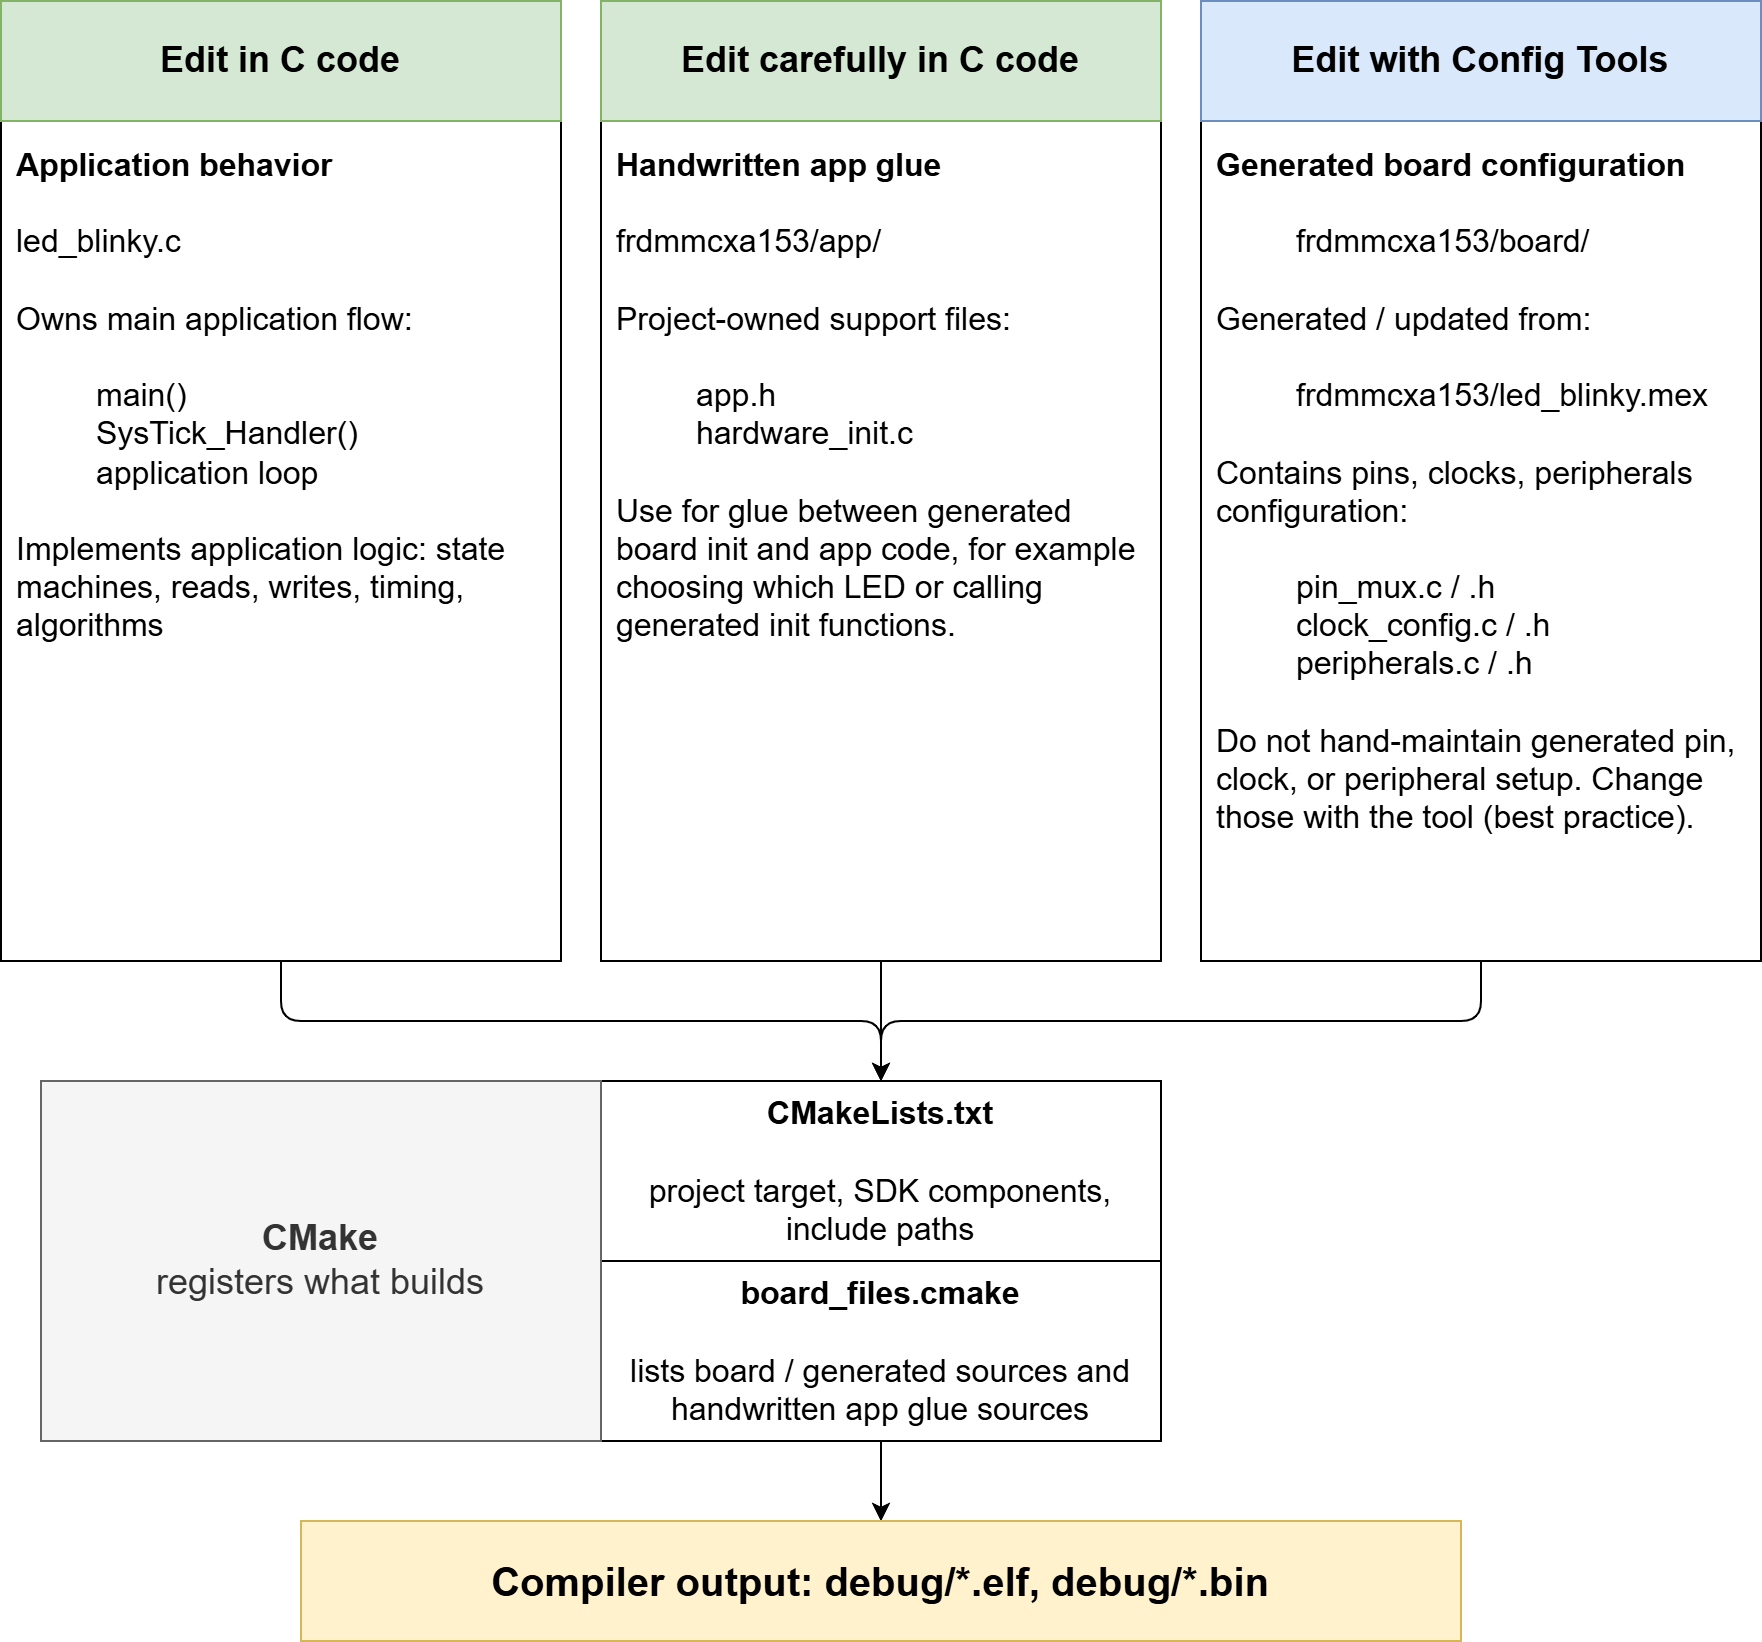

The diagram above was exported from draw.io. Its source (the exported page's mxGraphModel, read from the mxfile embedded in the PNG):
<mxGraphModel dx="1212" dy="736" grid="1" gridSize="10" guides="1" tooltips="1" connect="1" arrows="1" fold="1" page="1" pageScale="1" pageWidth="850" pageHeight="1100" math="0" shadow="0">
  <root>
    <mxCell id="0" />
    <mxCell id="1" parent="0" />
    <mxCell id="naxlYUARj1-DRg2QuKVo-17" edge="1" parent="1" source="naxlYUARj1-DRg2QuKVo-1" style="rounded=1;orthogonalLoop=1;jettySize=auto;html=1;exitX=0.5;exitY=1;exitDx=0;exitDy=0;entryX=0.5;entryY=0;entryDx=0;entryDy=0;edgeStyle=orthogonalEdgeStyle;" target="naxlYUARj1-DRg2QuKVo-9">
      <mxGeometry relative="1" as="geometry" />
    </mxCell>
    <mxCell id="naxlYUARj1-DRg2QuKVo-1" parent="1" style="rounded=0;whiteSpace=wrap;html=1;align=left;spacingTop=6;spacingLeft=6;spacingRight=6;spacingBottom=6;fontSize=16;verticalAlign=top;" value="&lt;b&gt;Application behavior&lt;/b&gt;&lt;div&gt;&lt;br&gt;&lt;/div&gt;&lt;div&gt;led_blinky.c&lt;/div&gt;&lt;div&gt;&lt;br&gt;&lt;/div&gt;&lt;div&gt;Owns main application flow:&lt;/div&gt;&lt;div&gt;&lt;br&gt;&lt;/div&gt;&lt;blockquote style=&quot;margin: 0 0 0 40px; border: none; padding: 0px;&quot;&gt;&lt;div&gt;main()&lt;/div&gt;&lt;div&gt;SysTick_Handler()&lt;/div&gt;&lt;div&gt;application loop&lt;/div&gt;&lt;/blockquote&gt;&lt;div&gt;&lt;br&gt;&lt;/div&gt;&lt;div&gt;Implements application logic: state machines, reads, writes, timing, algorithms&lt;/div&gt;" vertex="1">
      <mxGeometry height="420" width="280" x="90" y="80" as="geometry" />
    </mxCell>
    <mxCell id="naxlYUARj1-DRg2QuKVo-22" edge="1" parent="1" source="naxlYUARj1-DRg2QuKVo-2" style="edgeStyle=orthogonalEdgeStyle;rounded=0;orthogonalLoop=1;jettySize=auto;html=1;exitX=0.5;exitY=1;exitDx=0;exitDy=0;entryX=0.5;entryY=0;entryDx=0;entryDy=0;" target="naxlYUARj1-DRg2QuKVo-9">
      <mxGeometry relative="1" as="geometry" />
    </mxCell>
    <mxCell id="naxlYUARj1-DRg2QuKVo-2" parent="1" style="rounded=0;whiteSpace=wrap;html=1;align=left;spacingTop=6;spacingLeft=6;spacingRight=6;spacingBottom=6;fontSize=16;verticalAlign=top;" value="&lt;b&gt;Handwritten app glue&lt;/b&gt;&lt;div&gt;&lt;br&gt;&lt;/div&gt;&lt;div&gt;frdmmcxa153/app/&lt;/div&gt;&lt;div&gt;&lt;br&gt;&lt;/div&gt;&lt;div&gt;Project-owned support files:&lt;/div&gt;&lt;div&gt;&lt;br&gt;&lt;/div&gt;&lt;blockquote style=&quot;margin: 0 0 0 40px; border: none; padding: 0px;&quot;&gt;&lt;div&gt;app.h&lt;/div&gt;&lt;div&gt;hardware_init.c&lt;/div&gt;&lt;/blockquote&gt;&lt;div&gt;&lt;br&gt;&lt;/div&gt;&lt;div&gt;Use for glue between generated board init and app code, for example choosing which LED or calling generated init functions.&lt;/div&gt;" vertex="1">
      <mxGeometry height="420" width="280" x="390" y="80" as="geometry" />
    </mxCell>
    <mxCell id="naxlYUARj1-DRg2QuKVo-18" edge="1" parent="1" source="naxlYUARj1-DRg2QuKVo-3" style="edgeStyle=orthogonalEdgeStyle;rounded=1;orthogonalLoop=1;jettySize=auto;html=1;exitX=0.5;exitY=1;exitDx=0;exitDy=0;curved=0;" target="naxlYUARj1-DRg2QuKVo-9">
      <mxGeometry relative="1" as="geometry" />
    </mxCell>
    <mxCell id="naxlYUARj1-DRg2QuKVo-3" parent="1" style="rounded=0;whiteSpace=wrap;html=1;align=left;spacingTop=6;spacingLeft=6;spacingRight=6;spacingBottom=6;fontSize=16;verticalAlign=top;" value="&lt;b&gt;Generated board configuration&lt;/b&gt;&lt;div&gt;&lt;br&gt;&lt;/div&gt;&lt;blockquote style=&quot;margin: 0 0 0 40px; border: none; padding: 0px;&quot;&gt;&lt;div&gt;frdmmcxa153/board/&lt;/div&gt;&lt;/blockquote&gt;&lt;div&gt;&lt;br&gt;&lt;/div&gt;&lt;div&gt;Generated / updated from:&lt;/div&gt;&lt;div&gt;&lt;br&gt;&lt;/div&gt;&lt;blockquote style=&quot;margin: 0 0 0 40px; border: none; padding: 0px;&quot;&gt;&lt;div&gt;frdmmcxa153/led_blinky.mex&lt;/div&gt;&lt;/blockquote&gt;&lt;div&gt;&lt;br&gt;&lt;/div&gt;&lt;div&gt;Contains pins, clocks, peripherals configuration:&lt;/div&gt;&lt;div&gt;&lt;br&gt;&lt;/div&gt;&lt;blockquote style=&quot;margin: 0 0 0 40px; border: none; padding: 0px;&quot;&gt;&lt;div&gt;pin_mux.c / .h&lt;/div&gt;&lt;div&gt;clock_config.c / .h&lt;/div&gt;&lt;div&gt;peripherals.c / .h&lt;/div&gt;&lt;/blockquote&gt;&lt;div&gt;&lt;br&gt;&lt;/div&gt;&lt;div&gt;Do not hand-maintain generated pin, clock, or peripheral setup. Change those with the tool (best practice).&lt;/div&gt;" vertex="1">
      <mxGeometry height="420" width="280" x="690" y="80" as="geometry" />
    </mxCell>
    <mxCell id="naxlYUARj1-DRg2QuKVo-4" parent="1" style="rounded=0;whiteSpace=wrap;html=1;fontSize=18;fillColor=#d5e8d4;strokeColor=#82b366;fontStyle=1" value="Edit in C code" vertex="1">
      <mxGeometry height="60" width="280" x="90" y="20" as="geometry" />
    </mxCell>
    <mxCell id="naxlYUARj1-DRg2QuKVo-5" parent="1" style="rounded=0;whiteSpace=wrap;html=1;fontSize=18;fillColor=#d5e8d4;strokeColor=#82b366;fontStyle=1" value="Edit carefully in C code" vertex="1">
      <mxGeometry height="60" width="280" x="390" y="20" as="geometry" />
    </mxCell>
    <mxCell id="naxlYUARj1-DRg2QuKVo-6" parent="1" style="rounded=0;whiteSpace=wrap;html=1;fontSize=18;fillColor=#dae8fc;strokeColor=#6c8ebf;fontStyle=1" value="Edit with Config Tools" vertex="1">
      <mxGeometry height="60" width="280" x="690" y="20" as="geometry" />
    </mxCell>
    <mxCell id="naxlYUARj1-DRg2QuKVo-21" edge="1" parent="1" source="naxlYUARj1-DRg2QuKVo-7" style="edgeStyle=orthogonalEdgeStyle;rounded=1;orthogonalLoop=1;jettySize=auto;html=1;exitX=0.5;exitY=1;exitDx=0;exitDy=0;entryX=0.5;entryY=0;entryDx=0;entryDy=0;curved=0;" target="naxlYUARj1-DRg2QuKVo-19">
      <mxGeometry relative="1" as="geometry" />
    </mxCell>
    <mxCell id="naxlYUARj1-DRg2QuKVo-20" edge="1" parent="1" source="naxlYUARj1-DRg2QuKVo-9" style="edgeStyle=orthogonalEdgeStyle;rounded=1;orthogonalLoop=1;jettySize=auto;html=1;exitX=0.5;exitY=1;exitDx=0;exitDy=0;curved=0;" target="naxlYUARj1-DRg2QuKVo-19">
      <mxGeometry relative="1" as="geometry" />
    </mxCell>
    <mxCell id="naxlYUARj1-DRg2QuKVo-9" parent="1" style="rounded=0;whiteSpace=wrap;html=1;fontSize=16;" value="" vertex="1">
      <mxGeometry height="180" width="280" x="390" y="560" as="geometry" />
    </mxCell>
    <mxCell id="naxlYUARj1-DRg2QuKVo-19" parent="1" style="rounded=0;whiteSpace=wrap;html=1;fillColor=#fff2cc;strokeColor=#d6b656;fontSize=20;fontStyle=1" value="Compiler output: debug/*.elf, debug/*.bin" vertex="1">
      <mxGeometry height="60" width="580" x="240" y="780" as="geometry" />
    </mxCell>
    <mxCell id="naxlYUARj1-DRg2QuKVo-7" parent="1" style="rounded=0;whiteSpace=wrap;html=1;fontSize=16;" value="&lt;b&gt;board_files.cmake&lt;/b&gt;&lt;div&gt;&lt;br&gt;&lt;div&gt;lists board / generated sources and handwritten app glue sources&lt;/div&gt;&lt;/div&gt;" vertex="1">
      <mxGeometry height="90" width="280" x="390" y="650" as="geometry" />
    </mxCell>
    <mxCell id="naxlYUARj1-DRg2QuKVo-24" parent="1" style="rounded=0;whiteSpace=wrap;html=1;fontSize=16;" value="&lt;b&gt;CMakeLists.txt&lt;/b&gt;&lt;div&gt;&lt;br&gt;&lt;div&gt;project target, SDK components, include paths&lt;/div&gt;&lt;/div&gt;" vertex="1">
      <mxGeometry height="90" width="280" x="390" y="560" as="geometry" />
    </mxCell>
    <mxCell id="naxlYUARj1-DRg2QuKVo-25" parent="1" style="rounded=0;whiteSpace=wrap;html=1;fontSize=18;fillColor=#f5f5f5;strokeColor=#666666;fontStyle=1;fontColor=#333333;" value="CMake&lt;div&gt;&lt;span style=&quot;font-weight: normal;&quot;&gt;registers what builds&lt;/span&gt;&lt;/div&gt;" vertex="1">
      <mxGeometry height="180" width="280" x="110" y="560" as="geometry" />
    </mxCell>
  </root>
</mxGraphModel>